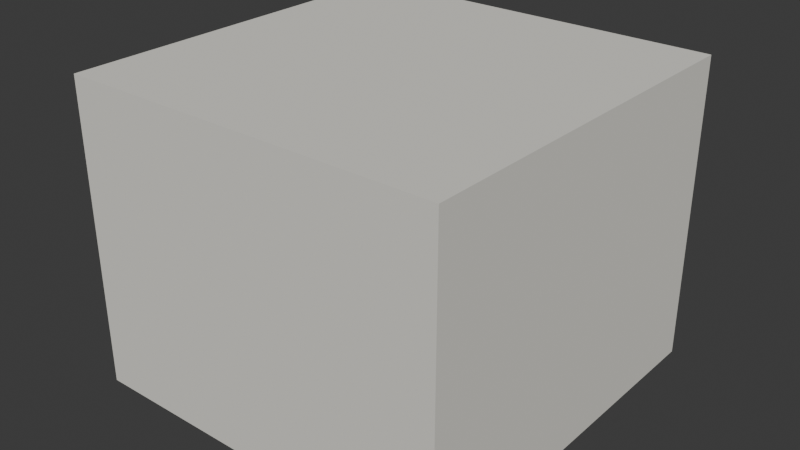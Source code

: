 # Source: board2_7.blend  (saved by Blender 4.3.34; exported with 4.5.12 LTS)
import bpy
from mathutils import Matrix  # noqa: F401  (used for matrix-valued properties, if any)

bpy.ops.wm.read_factory_settings(use_empty=True)
scene = bpy.context.scene
scene.name = 'Scene'

# ---- collections
col_collection = bpy.data.collections.new('Collection'); scene.collection.children.link(col_collection)

# ---- materials (node trees are filled in below, after node groups)
mat_material = bpy.data.materials.new('Material')
mat_material.alpha_threshold = 0.0
mat_material.roughness = 0.5
mat_material.line_color = (0.0, 0.0, 0.0, 1.0)

# ---- material node trees
mat_material.use_nodes = True; mat_material.node_tree.nodes.clear()
_N = mat_material.node_tree.nodes; _L = mat_material.node_tree.links
n0 = _N.new('ShaderNodeOutputMaterial'); n0.name = 'Material Output'; n0.location = (300, 300)
n1 = _N.new('ShaderNodeBsdfPrincipled'); n1.name = 'Principled BSDF'; n1.location = (10, 300)
n1.inputs[0].default_value = (0.7681, 0.7529, 0.6939, 1.0)
n1.inputs[2].default_value = 1.0
n1.inputs[3].default_value = 1.0
_L.new(n1.outputs[0], n0.inputs[0])
n0.is_active_output = True

# ---- world
world_world = bpy.data.worlds.new('World'); scene.world = world_world
world_world.use_nodes = True; world_world.node_tree.nodes.clear()
_N = world_world.node_tree.nodes; _L = world_world.node_tree.links
n0 = _N.new('ShaderNodeOutputWorld'); n0.name = 'World Output'; n0.location = (300, 300)
n1 = _N.new('ShaderNodeBackground'); n1.name = 'Background'; n1.location = (10, 300)
n1.inputs[0].default_value = (0.05088, 0.05088, 0.05088, 1.0)
_L.new(n1.outputs[0], n0.inputs[0])
n0.is_active_output = True
world_world.color = (0.05088, 0.05088, 0.05088)
world_world.sun_shadow_jitter_overblur = 0.0

# ---- meshes
me_cube = bpy.data.meshes.new('Cube')
me_cube.from_pydata([(1.0, 1.0, 1.0), (1.0, 1.0, -1.0), (1.0, -1.0, 1.0), (1.0, -1.0, -1.0), (-1.0, 1.0, 1.0), (-1.0, 1.0, -1.0), (-1.0, -1.0, 1.0), (-1.0, -1.0, -1.0)], [], [(0, 4, 6, 2), (3, 2, 6, 7), (7, 6, 4, 5), (5, 1, 3, 7), (1, 0, 2, 3), (5, 4, 0, 1)])
_uv = me_cube.uv_layers.new(name='UVMap')
_uv.uv.foreach_set('vector', [0.625, 0.5, 0.875, 0.5, 0.875, 0.75, 0.625, 0.75, 0.375, 0.75, 0.625, 0.75, 0.625, 1.0, 0.375, 1.0, 0.375, 0.0, 0.625, 0.0, 0.625, 0.25, 0.375, 0.25, 0.125, 0.5, 0.375, 0.5, 0.375, 0.75, 0.125, 0.75, 0.375, 0.5, 0.625, 0.5, 0.625, 0.75, 0.375, 0.75, 0.375, 0.25, 0.625, 0.25, 0.625, 0.5, 0.375, 0.5])
me_cube.materials.append(mat_material)
me_cube.use_mirror_vertex_groups = False
me_cube.update()

# ---- objects
ob_cube = bpy.data.objects.new('Cube', me_cube)

# ---- transforms, parenting, visibility, modifiers, constraints
ob_cube.location = (0.0, 0.0, 0.0)
ob_cube.scale = (1.25, 1.25, 1.0)
ob_cube.lock_rotations_4d = False
ob_cube.empty_display_type = 'ARROWS'
ob_cube.lineart.crease_threshold = 0.0

# ---- collection membership
col_collection.objects.link(ob_cube)

# ---- scene / render settings (as saved in the file)
scene.frame_start = 1; scene.frame_end = 250; scene.frame_set(1)
scene.render.engine = 'BLENDER_EEVEE_NEXT'
bpy.context.view_layer.update()

# ---- added for rendering (the .blend has no active camera and no usable light): camera, sun
cam_auto = bpy.data.cameras.new('AutoCamera')
cam_auto.lens = 50.0
cam_auto.sensor_width = 36.0
cam_auto.clip_end = 1000.0
ob_auto_camera = bpy.data.objects.new('AutoCamera', cam_auto)
scene.collection.objects.link(ob_auto_camera)
ob_auto_camera.location = (3.75828, -4.50994, 3.00662)
ob_auto_camera.rotation_euler = (1.09748, -7.21219e-08, 0.694738)
scene.camera = ob_auto_camera
light_auto_sun = bpy.data.lights.new('AutoSun', 'SUN')
light_auto_sun.energy = 3.0
light_auto_sun.angle = 0.0523599
ob_auto_sun = bpy.data.objects.new('AutoSun', light_auto_sun)
scene.collection.objects.link(ob_auto_sun)
ob_auto_sun.rotation_euler = (0.872665, 0.174533, 0.523599)
bpy.context.view_layer.update()
